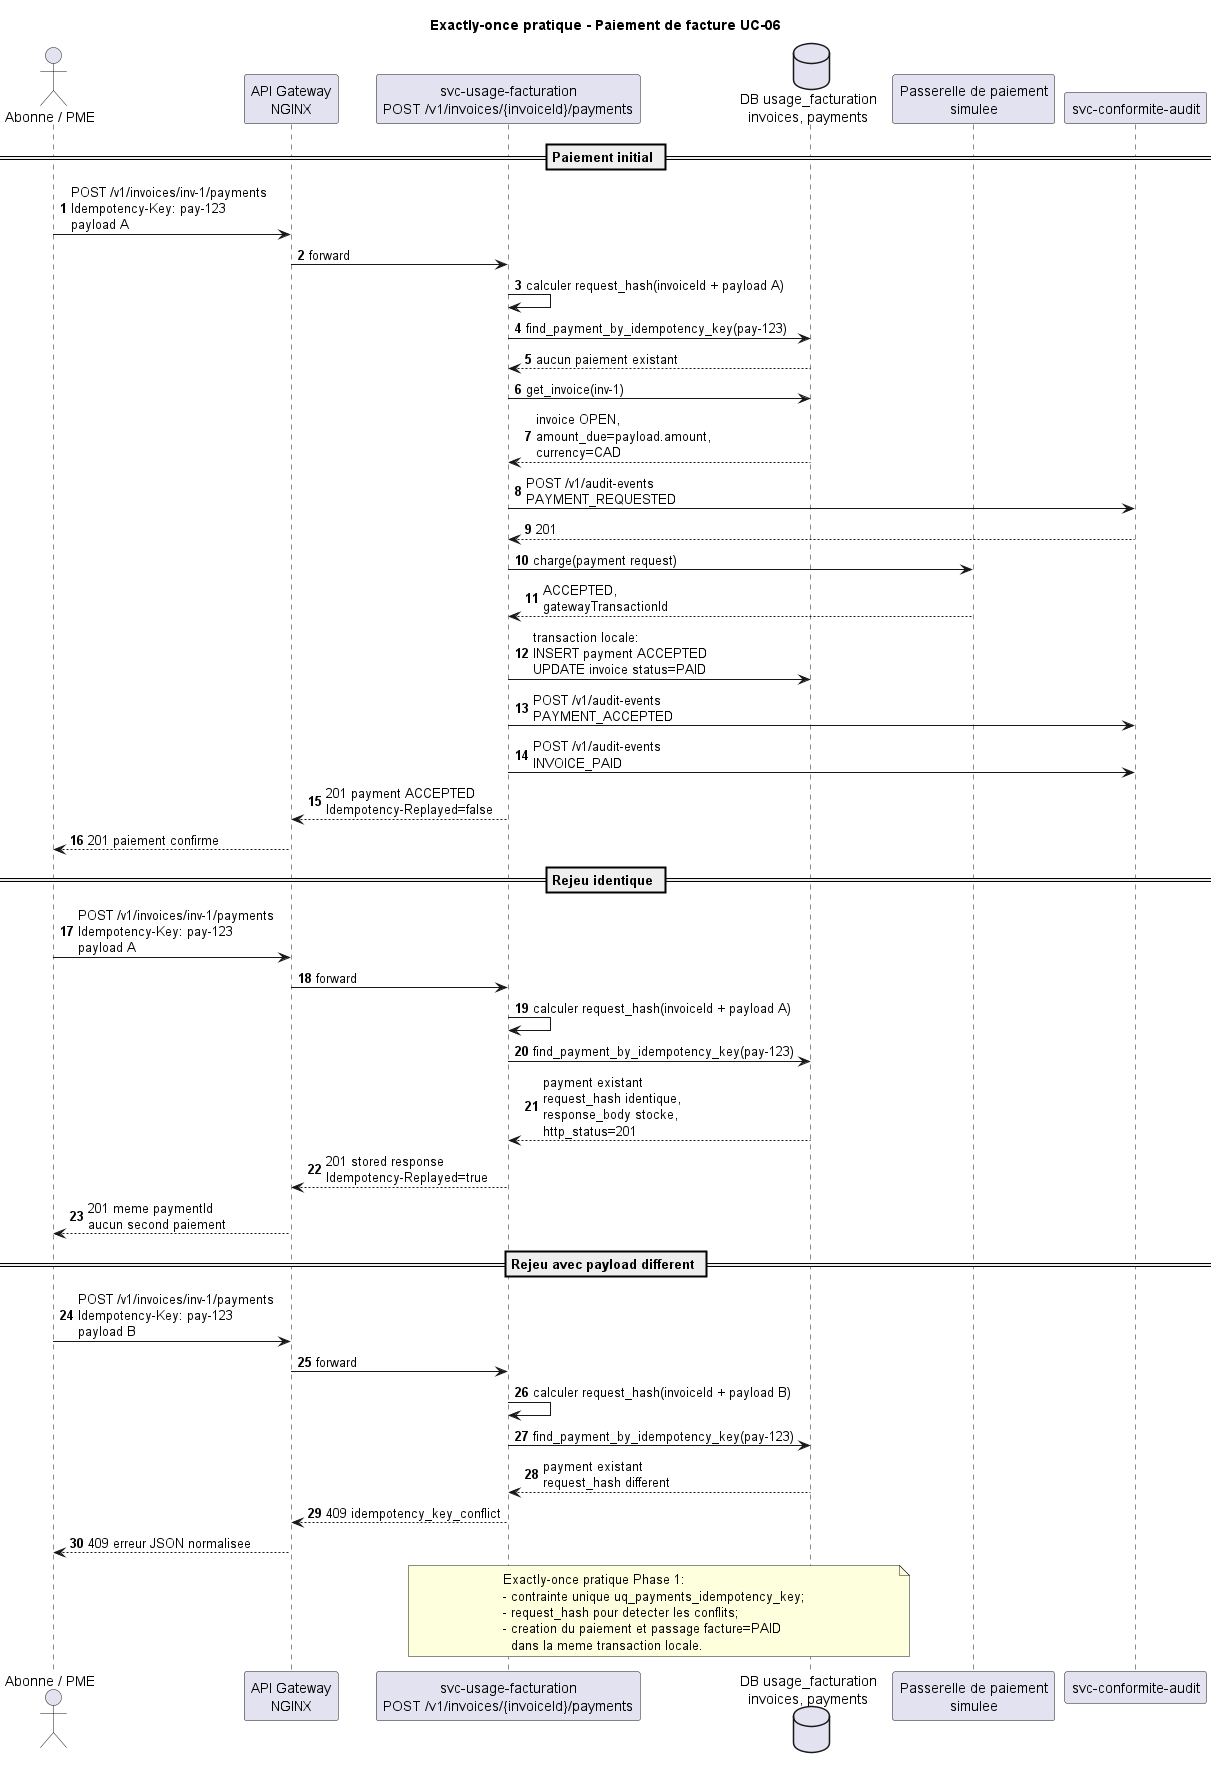

The diagram above was rendered by PlantUML. Its source (embedded in the PNG):
@startuml
title Exactly-once pratique - Paiement de facture UC-06

autonumber
actor "Abonne / PME" as User
participant "API Gateway\nNGINX" as Gateway
participant "svc-usage-facturation\nPOST /v1/invoices/{invoiceId}/payments" as Billing
database "DB usage_facturation\ninvoices, payments" as BillingDb
participant "Passerelle de paiement\nsimulee" as PaymentGateway
participant "svc-conformite-audit" as Audit

== Paiement initial ==

User -> Gateway : POST /v1/invoices/inv-1/payments\nIdempotency-Key: pay-123\npayload A
Gateway -> Billing : forward
Billing -> Billing : calculer request_hash(invoiceId + payload A)
Billing -> BillingDb : find_payment_by_idempotency_key(pay-123)
BillingDb --> Billing : aucun paiement existant
Billing -> BillingDb : get_invoice(inv-1)
BillingDb --> Billing : invoice OPEN,\namount_due=payload.amount,\ncurrency=CAD
Billing -> Audit : POST /v1/audit-events\nPAYMENT_REQUESTED
Audit --> Billing : 201
Billing -> PaymentGateway : charge(payment request)
PaymentGateway --> Billing : ACCEPTED,\ngatewayTransactionId
Billing -> BillingDb : transaction locale:\nINSERT payment ACCEPTED\nUPDATE invoice status=PAID
Billing -> Audit : POST /v1/audit-events\nPAYMENT_ACCEPTED
Billing -> Audit : POST /v1/audit-events\nINVOICE_PAID
Billing --> Gateway : 201 payment ACCEPTED\nIdempotency-Replayed=false
Gateway --> User : 201 paiement confirme

== Rejeu identique ==

User -> Gateway : POST /v1/invoices/inv-1/payments\nIdempotency-Key: pay-123\npayload A
Gateway -> Billing : forward
Billing -> Billing : calculer request_hash(invoiceId + payload A)
Billing -> BillingDb : find_payment_by_idempotency_key(pay-123)
BillingDb --> Billing : payment existant\nrequest_hash identique,\nresponse_body stocke,\nhttp_status=201
Billing --> Gateway : 201 stored response\nIdempotency-Replayed=true
Gateway --> User : 201 meme paymentId\naucun second paiement

== Rejeu avec payload different ==

User -> Gateway : POST /v1/invoices/inv-1/payments\nIdempotency-Key: pay-123\npayload B
Gateway -> Billing : forward
Billing -> Billing : calculer request_hash(invoiceId + payload B)
Billing -> BillingDb : find_payment_by_idempotency_key(pay-123)
BillingDb --> Billing : payment existant\nrequest_hash different
Billing --> Gateway : 409 idempotency_key_conflict
Gateway --> User : 409 erreur JSON normalisee

note over Billing,BillingDb
Exactly-once pratique Phase 1:
- contrainte unique uq_payments_idempotency_key;
- request_hash pour detecter les conflits;
- creation du paiement et passage facture=PAID
  dans la meme transaction locale.
end note

@enduml